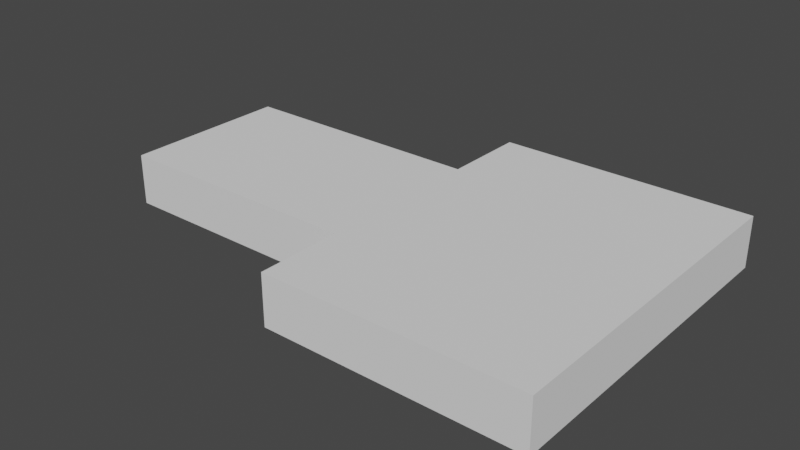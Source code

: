 # Source: T_Rampe1.blend  (saved by Blender 2.92.15; exported with 4.5.12 LTS)
import bpy
from mathutils import Matrix  # noqa: F401  (used for matrix-valued properties, if any)

bpy.ops.wm.read_factory_settings(use_empty=True)
scene = bpy.context.scene
scene.name = 'Scene'

# ---- collections
col_collection = bpy.data.collections.new('Collection'); scene.collection.children.link(col_collection)

# ---- world
world_world = bpy.data.worlds.new('World'); scene.world = world_world
world_world.use_nodes = True; world_world.node_tree.nodes.clear()
_N = world_world.node_tree.nodes; _L = world_world.node_tree.links
n0 = _N.new('ShaderNodeOutputWorld'); n0.name = 'World Output'; n0.location = (300, 300)
n1 = _N.new('ShaderNodeBackground'); n1.name = 'Background'; n1.location = (10, 300)
n1.inputs[0].default_value = (0.05088, 0.05088, 0.05088, 1.0)
_L.new(n1.outputs[0], n0.inputs[0])
n0.is_active_output = True
world_world.color = (0.05088, 0.05088, 0.05088)
world_world.use_sun_shadow = False
world_world.sun_shadow_jitter_overblur = 0.0

# ---- meshes
me_cube_004 = bpy.data.meshes.new('Cube.004')
me_cube_004.from_pydata([(-1.804, -5.292, 3.233), (-1.804, -5.292, 5.233), (-1.804, -3.292, 3.233), (-1.804, -3.292, 5.233), (0.1962, -5.292, 3.233), (0.1962, -5.292, 5.233), (0.1962, -3.292, 3.233), (0.1962, -3.292, 5.233), (-1.804, -4.292, 3.233), (-1.804, -5.292, 4.233), (-1.804, -4.292, 5.233), (-1.804, -3.292, 4.233), (-0.8038, -3.292, 3.233), (-0.8038, -3.292, 5.233), (0.1962, -3.292, 4.233), (0.1962, -4.292, 3.233), (0.1962, -4.292, 5.233), (0.1962, -5.292, 4.233), (-0.8038, -5.292, 3.233), (-0.8038, -5.292, 5.233), (-0.8038, -4.292, 5.233), (-0.8038, -4.292, 3.233), (-0.8038, -5.292, 4.233), (0.1962, -4.292, 4.233), (-0.8038, -3.292, 4.233), (-1.804, -4.292, 4.233), (0.1962, -6.294, 4.233), (0.1962, -6.294, 3.233), (-0.8038, -6.294, 3.233), (0.1962, -6.294, 5.233), (-0.8038, -6.294, 5.233), (-0.8038, -6.294, 4.233), (-0.8038, -2.291, 5.233), (0.1962, -2.291, 5.233), (0.1962, -2.291, 4.233), (0.1962, -2.291, 3.233), (-0.8038, -2.291, 3.233), (-0.8038, -2.291, 4.233)], [], [(25, 10, 3, 11), (6, 12, 36, 35), (23, 16, 5, 17), (22, 19, 1, 9), (21, 15, 4, 18), (20, 10, 1, 19), (16, 20, 19, 5), (7, 13, 20, 16), (13, 3, 10, 20), (8, 21, 18, 0), (2, 12, 21, 8), (12, 6, 15, 21), (18, 22, 9, 0), (5, 19, 30, 29), (22, 18, 28, 31), (15, 23, 17, 4), (6, 14, 23, 15), (14, 7, 16, 23), (13, 7, 33, 32), (2, 11, 24, 12), (11, 3, 13, 24), (8, 25, 11, 2), (0, 9, 25, 8), (9, 1, 10, 25), (27, 26, 31, 28), (26, 29, 30, 31), (18, 4, 27, 28), (17, 5, 29, 26), (19, 22, 31, 30), (4, 17, 26, 27), (37, 32, 33, 34), (36, 37, 34, 35), (24, 13, 32, 37), (14, 6, 35, 34), (12, 24, 37, 36), (7, 14, 34, 33)])
_uv = me_cube_004.uv_layers.new(name='UVMap')
_uv.uv.foreach_set('vector', [0.5, 0.125, 0.625, 0.125, 0.625, 0.25, 0.5, 0.25, 0.375, 0.5, 0.25, 0.5, 0.25, 0.5, 0.375, 0.5, 0.5, 0.625, 0.625, 0.625, 0.625, 0.75, 0.5, 0.75, 0.5, 0.875, 0.625, 0.875, 0.625, 1.0, 0.5, 1.0, 0.25, 0.625, 0.375, 0.625, 0.375, 0.75, 0.25, 0.75, 0.75, 0.625, 0.875, 0.625, 0.875, 0.75, 0.75, 0.75, 0.625, 0.625, 0.75, 0.625, 0.75, 0.75, 0.625, 0.75, 0.625, 0.5, 0.75, 0.5, 0.75, 0.625, 0.625, 0.625, 0.75, 0.5, 0.875, 0.5, 0.875, 0.625, 0.75, 0.625, 0.125, 0.625, 0.25, 0.625, 0.25, 0.75, 0.125, 0.75, 0.125, 0.5, 0.25, 0.5, 0.25, 0.625, 0.125, 0.625, 0.25, 0.5, 0.375, 0.5, 0.375, 0.625, 0.25, 0.625, 0.375, 0.875, 0.5, 0.875, 0.5, 1.0, 0.375, 1.0, 0.625, 0.75, 0.75, 0.75, 0.75, 0.75, 0.625, 0.75, 0.5, 0.875, 0.375, 0.875, 0.375, 0.875, 0.5, 0.875, 0.375, 0.625, 0.5, 0.625, 0.5, 0.75, 0.375, 0.75, 0.375, 0.5, 0.5, 0.5, 0.5, 0.625, 0.375, 0.625, 0.5, 0.5, 0.625, 0.5, 0.625, 0.625, 0.5, 0.625, 0.75, 0.5, 0.625, 0.5, 0.625, 0.5, 0.75, 0.5, 0.375, 0.25, 0.5, 0.25, 0.5, 0.375, 0.375, 0.375, 0.5, 0.25, 0.625, 0.25, 0.625, 0.375, 0.5, 0.375, 0.375, 0.125, 0.5, 0.125, 0.5, 0.25, 0.375, 0.25, 0.375, 0.0, 0.5, 0.0, 0.5, 0.125, 0.375, 0.125, 0.5, 0.0, 0.625, 0.0, 0.625, 0.125, 0.5, 0.125, 0.375, 0.75, 0.5, 0.75, 0.5, 0.875, 0.375, 0.875, 0.5, 0.75, 0.625, 0.75, 0.625, 0.875, 0.5, 0.875, 0.25, 0.75, 0.375, 0.75, 0.375, 0.75, 0.25, 0.75, 0.5, 0.75, 0.625, 0.75, 0.625, 0.75, 0.5, 0.75, 0.625, 0.875, 0.5, 0.875, 0.5, 0.875, 0.625, 0.875, 0.375, 0.75, 0.5, 0.75, 0.5, 0.75, 0.375, 0.75, 0.5, 0.375, 0.625, 0.375, 0.625, 0.5, 0.5, 0.5, 0.375, 0.375, 0.5, 0.375, 0.5, 0.5, 0.375, 0.5, 0.5, 0.375, 0.625, 0.375, 0.625, 0.375, 0.5, 0.375, 0.5, 0.5, 0.375, 0.5, 0.375, 0.5, 0.5, 0.5, 0.375, 0.375, 0.5, 0.375, 0.5, 0.375, 0.375, 0.375, 0.625, 0.5, 0.5, 0.5, 0.5, 0.5, 0.625, 0.5])
me_cube_004.use_remesh_fix_poles = True
me_cube_004.use_remesh_preserve_attributes = False
me_cube_004.use_mirror_vertex_groups = False
me_cube_004.update()

# ---- objects
ob_rampe = bpy.data.objects.new('Rampe', me_cube_004)

# ---- transforms, parenting, visibility, modifiers, constraints
ob_rampe.location = (1.257, -6.562, -0.3427)
ob_rampe.scale = (1.5, 0.4996, 0.15)
ob_rampe.lineart.crease_threshold = 0.0

# ---- collection membership
col_collection.objects.link(ob_rampe)

# ---- scene / render settings (as saved in the file)
scene.frame_start = 1; scene.frame_end = 250; scene.frame_set(1)
scene.render.engine = 'BLENDER_EEVEE_NEXT'
scene.cycles.use_denoising = False
scene.cycles.samples = 128
scene.cycles.sampling_pattern = 'TABULATED_SOBOL'
scene.cycles.use_adaptive_sampling = False
scene.cycles.use_light_tree = False
scene.view_settings.view_transform = 'Filmic'
bpy.context.view_layer.update()

# ---- added for rendering (the .blend has no active camera and no usable light): camera, sun
cam_auto = bpy.data.cameras.new('AutoCamera')
cam_auto.lens = 50.0
cam_auto.sensor_width = 36.0
cam_auto.clip_end = 1000.0
ob_auto_camera = bpy.data.objects.new('AutoCamera', cam_auto)
scene.collection.objects.link(ob_auto_camera)
ob_auto_camera.location = (3.3984, -12.7229, 2.97023)
ob_auto_camera.rotation_euler = (1.09748, -7.21219e-08, 0.694738)
scene.camera = ob_auto_camera
light_auto_sun = bpy.data.lights.new('AutoSun', 'SUN')
light_auto_sun.energy = 3.0
light_auto_sun.angle = 0.0523599
ob_auto_sun = bpy.data.objects.new('AutoSun', light_auto_sun)
scene.collection.objects.link(ob_auto_sun)
ob_auto_sun.rotation_euler = (0.872665, 0.174533, 0.523599)
bpy.context.view_layer.update()
